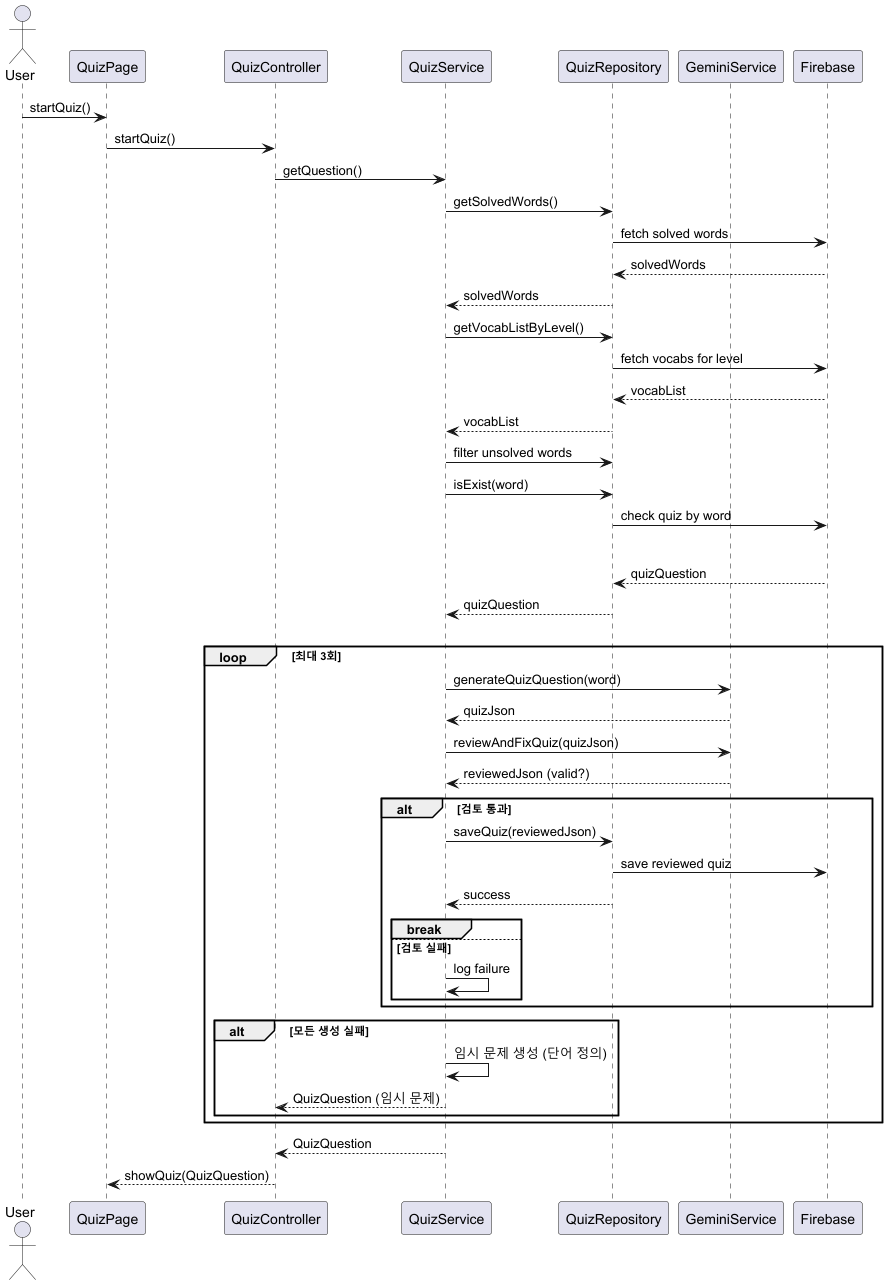

The diagram above was rendered by PlantUML. Its source (embedded in the PNG):
@startuml
actor User
participant "QuizPage" as QuizPage
participant "QuizController" as QuizController
participant "QuizService" as QuizService
participant "QuizRepository" as QuizRepository
participant "GeminiService" as GeminiService
participant "Firebase" as Firebase

User -> QuizPage : startQuiz()
QuizPage -> QuizController : startQuiz()
QuizController -> QuizService : getQuestion()

QuizService -> QuizRepository : getSolvedWords()
QuizRepository -> Firebase : fetch solved words
Firebase --> QuizRepository : solvedWords
QuizRepository --> QuizService : solvedWords

QuizService -> QuizRepository : getVocabListByLevel()
QuizRepository -> Firebase : fetch vocabs for level
Firebase --> QuizRepository : vocabList
QuizRepository --> QuizService : vocabList

QuizService -> QuizRepository : filter unsolved words
QuizService -> QuizRepository : isExist(word)
QuizRepository -> Firebase : check quiz by word

alt 문제 있음
    Firebase --> QuizRepository : quizQuestion
    QuizRepository --> QuizService : quizQuestion
else 문제 없음
    loop 최대 3회
        QuizService -> GeminiService : generateQuizQuestion(word)
        GeminiService --> QuizService : quizJson

        QuizService -> GeminiService : reviewAndFixQuiz(quizJson)
        GeminiService --> QuizService : reviewedJson (valid?)

        alt 검토 통과
            QuizService -> QuizRepository : saveQuiz(reviewedJson)
            QuizRepository -> Firebase : save reviewed quiz
            QuizRepository --> QuizService : success
            break
        else 검토 실패
            QuizService -> QuizService : log failure
        end
    end

    alt 모든 생성 실패
        QuizService -> QuizService : 임시 문제 생성 (단어 정의)
        QuizService --> QuizController : QuizQuestion (임시 문제)
    end
end

QuizService --> QuizController : QuizQuestion
QuizController --> QuizPage : showQuiz(QuizQuestion)
@enduml